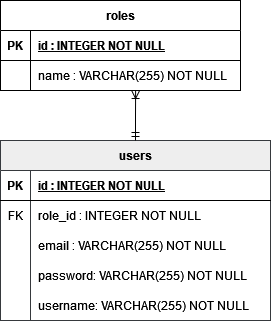

The diagram above was exported from draw.io. Its source (the exported page's mxGraphModel, read from the mxfile embedded in the PNG):
<mxGraphModel dx="482" dy="274" grid="1" gridSize="10" guides="1" tooltips="1" connect="1" arrows="1" fold="1" page="1" pageScale="1" pageWidth="850" pageHeight="1100" math="0" shadow="0">
  <root>
    <mxCell id="0" />
    <mxCell id="1" parent="0" />
    <mxCell id="WpHo1yC0HYC6feW1jHKm-1" value="roles" style="shape=table;startSize=30;container=1;collapsible=1;childLayout=tableLayout;fixedRows=1;rowLines=0;fontStyle=1;align=center;resizeLast=1;html=1;" vertex="1" parent="1">
      <mxGeometry x="445" y="340" width="240" height="90" as="geometry">
        <mxRectangle x="500" y="470" width="70" height="30" as="alternateBounds" />
      </mxGeometry>
    </mxCell>
    <mxCell id="WpHo1yC0HYC6feW1jHKm-2" value="" style="shape=tableRow;horizontal=0;startSize=0;swimlaneHead=0;swimlaneBody=0;fillColor=none;collapsible=0;dropTarget=0;points=[[0,0.5],[1,0.5]];portConstraint=eastwest;top=0;left=0;right=0;bottom=1;" vertex="1" parent="WpHo1yC0HYC6feW1jHKm-1">
      <mxGeometry y="30" width="240" height="30" as="geometry" />
    </mxCell>
    <mxCell id="WpHo1yC0HYC6feW1jHKm-3" value="PK" style="shape=partialRectangle;connectable=0;fillColor=none;top=0;left=0;bottom=0;right=0;fontStyle=1;overflow=hidden;whiteSpace=wrap;html=1;" vertex="1" parent="WpHo1yC0HYC6feW1jHKm-2">
      <mxGeometry width="30" height="30" as="geometry">
        <mxRectangle width="30" height="30" as="alternateBounds" />
      </mxGeometry>
    </mxCell>
    <mxCell id="WpHo1yC0HYC6feW1jHKm-4" value="id : INTEGER NOT NULL" style="shape=partialRectangle;connectable=0;fillColor=none;top=0;left=0;bottom=0;right=0;align=left;spacingLeft=6;fontStyle=5;overflow=hidden;whiteSpace=wrap;html=1;" vertex="1" parent="WpHo1yC0HYC6feW1jHKm-2">
      <mxGeometry x="30" width="210" height="30" as="geometry">
        <mxRectangle width="210" height="30" as="alternateBounds" />
      </mxGeometry>
    </mxCell>
    <mxCell id="WpHo1yC0HYC6feW1jHKm-5" value="" style="shape=tableRow;horizontal=0;startSize=0;swimlaneHead=0;swimlaneBody=0;fillColor=none;collapsible=0;dropTarget=0;points=[[0,0.5],[1,0.5]];portConstraint=eastwest;top=0;left=0;right=0;bottom=0;" vertex="1" parent="WpHo1yC0HYC6feW1jHKm-1">
      <mxGeometry y="60" width="240" height="30" as="geometry" />
    </mxCell>
    <mxCell id="WpHo1yC0HYC6feW1jHKm-6" value="" style="shape=partialRectangle;connectable=0;fillColor=none;top=0;left=0;bottom=0;right=0;editable=1;overflow=hidden;whiteSpace=wrap;html=1;" vertex="1" parent="WpHo1yC0HYC6feW1jHKm-5">
      <mxGeometry width="30" height="30" as="geometry">
        <mxRectangle width="30" height="30" as="alternateBounds" />
      </mxGeometry>
    </mxCell>
    <mxCell id="WpHo1yC0HYC6feW1jHKm-7" value="name : VARCHAR(255) NOT NULL" style="shape=partialRectangle;connectable=0;fillColor=none;top=0;left=0;bottom=0;right=0;align=left;spacingLeft=6;overflow=hidden;whiteSpace=wrap;html=1;" vertex="1" parent="WpHo1yC0HYC6feW1jHKm-5">
      <mxGeometry x="30" width="210" height="30" as="geometry">
        <mxRectangle width="210" height="30" as="alternateBounds" />
      </mxGeometry>
    </mxCell>
    <mxCell id="WpHo1yC0HYC6feW1jHKm-14" value="&lt;div&gt;users&lt;/div&gt;" style="shape=table;startSize=30;container=1;collapsible=1;childLayout=tableLayout;fixedRows=1;rowLines=0;fontStyle=1;align=center;resizeLast=1;html=1;fillColor=#eeeeee;strokeColor=#36393d;" vertex="1" parent="1">
      <mxGeometry x="445" y="480" width="270" height="180" as="geometry">
        <mxRectangle x="500" y="470" width="70" height="30" as="alternateBounds" />
      </mxGeometry>
    </mxCell>
    <mxCell id="WpHo1yC0HYC6feW1jHKm-15" value="" style="shape=tableRow;horizontal=0;startSize=0;swimlaneHead=0;swimlaneBody=0;fillColor=none;collapsible=0;dropTarget=0;points=[[0,0.5],[1,0.5]];portConstraint=eastwest;top=0;left=0;right=0;bottom=1;" vertex="1" parent="WpHo1yC0HYC6feW1jHKm-14">
      <mxGeometry y="30" width="270" height="30" as="geometry" />
    </mxCell>
    <mxCell id="WpHo1yC0HYC6feW1jHKm-16" value="PK" style="shape=partialRectangle;connectable=0;fillColor=none;top=0;left=0;bottom=0;right=0;fontStyle=1;overflow=hidden;whiteSpace=wrap;html=1;" vertex="1" parent="WpHo1yC0HYC6feW1jHKm-15">
      <mxGeometry width="30" height="30" as="geometry">
        <mxRectangle width="30" height="30" as="alternateBounds" />
      </mxGeometry>
    </mxCell>
    <mxCell id="WpHo1yC0HYC6feW1jHKm-17" value="id : INTEGER NOT NULL" style="shape=partialRectangle;connectable=0;fillColor=none;top=0;left=0;bottom=0;right=0;align=left;spacingLeft=6;fontStyle=5;overflow=hidden;whiteSpace=wrap;html=1;" vertex="1" parent="WpHo1yC0HYC6feW1jHKm-15">
      <mxGeometry x="30" width="240" height="30" as="geometry">
        <mxRectangle width="240" height="30" as="alternateBounds" />
      </mxGeometry>
    </mxCell>
    <mxCell id="WpHo1yC0HYC6feW1jHKm-18" value="" style="shape=tableRow;horizontal=0;startSize=0;swimlaneHead=0;swimlaneBody=0;fillColor=none;collapsible=0;dropTarget=0;points=[[0,0.5],[1,0.5]];portConstraint=eastwest;top=0;left=0;right=0;bottom=0;" vertex="1" parent="WpHo1yC0HYC6feW1jHKm-14">
      <mxGeometry y="60" width="270" height="30" as="geometry" />
    </mxCell>
    <mxCell id="WpHo1yC0HYC6feW1jHKm-19" value="FK" style="shape=partialRectangle;connectable=0;fillColor=none;top=0;left=0;bottom=0;right=0;editable=1;overflow=hidden;whiteSpace=wrap;html=1;" vertex="1" parent="WpHo1yC0HYC6feW1jHKm-18">
      <mxGeometry width="30" height="30" as="geometry">
        <mxRectangle width="30" height="30" as="alternateBounds" />
      </mxGeometry>
    </mxCell>
    <mxCell id="WpHo1yC0HYC6feW1jHKm-20" value="role_id : INTEGER NOT NULL" style="shape=partialRectangle;connectable=0;fillColor=none;top=0;left=0;bottom=0;right=0;align=left;spacingLeft=6;overflow=hidden;whiteSpace=wrap;html=1;" vertex="1" parent="WpHo1yC0HYC6feW1jHKm-18">
      <mxGeometry x="30" width="240" height="30" as="geometry">
        <mxRectangle width="240" height="30" as="alternateBounds" />
      </mxGeometry>
    </mxCell>
    <mxCell id="WpHo1yC0HYC6feW1jHKm-21" value="" style="shape=tableRow;horizontal=0;startSize=0;swimlaneHead=0;swimlaneBody=0;fillColor=none;collapsible=0;dropTarget=0;points=[[0,0.5],[1,0.5]];portConstraint=eastwest;top=0;left=0;right=0;bottom=0;" vertex="1" parent="WpHo1yC0HYC6feW1jHKm-14">
      <mxGeometry y="90" width="270" height="30" as="geometry" />
    </mxCell>
    <mxCell id="WpHo1yC0HYC6feW1jHKm-22" value="" style="shape=partialRectangle;connectable=0;fillColor=none;top=0;left=0;bottom=0;right=0;editable=1;overflow=hidden;whiteSpace=wrap;html=1;" vertex="1" parent="WpHo1yC0HYC6feW1jHKm-21">
      <mxGeometry width="30" height="30" as="geometry">
        <mxRectangle width="30" height="30" as="alternateBounds" />
      </mxGeometry>
    </mxCell>
    <mxCell id="WpHo1yC0HYC6feW1jHKm-23" value="email : VARCHAR(255) NOT NULL" style="shape=partialRectangle;connectable=0;fillColor=none;top=0;left=0;bottom=0;right=0;align=left;spacingLeft=6;overflow=hidden;whiteSpace=wrap;html=1;" vertex="1" parent="WpHo1yC0HYC6feW1jHKm-21">
      <mxGeometry x="30" width="240" height="30" as="geometry">
        <mxRectangle width="240" height="30" as="alternateBounds" />
      </mxGeometry>
    </mxCell>
    <mxCell id="WpHo1yC0HYC6feW1jHKm-24" value="" style="shape=tableRow;horizontal=0;startSize=0;swimlaneHead=0;swimlaneBody=0;fillColor=none;collapsible=0;dropTarget=0;points=[[0,0.5],[1,0.5]];portConstraint=eastwest;top=0;left=0;right=0;bottom=0;" vertex="1" parent="WpHo1yC0HYC6feW1jHKm-14">
      <mxGeometry y="120" width="270" height="30" as="geometry" />
    </mxCell>
    <mxCell id="WpHo1yC0HYC6feW1jHKm-25" value="" style="shape=partialRectangle;connectable=0;fillColor=none;top=0;left=0;bottom=0;right=0;editable=1;overflow=hidden;whiteSpace=wrap;html=1;" vertex="1" parent="WpHo1yC0HYC6feW1jHKm-24">
      <mxGeometry width="30" height="30" as="geometry">
        <mxRectangle width="30" height="30" as="alternateBounds" />
      </mxGeometry>
    </mxCell>
    <mxCell id="WpHo1yC0HYC6feW1jHKm-26" value="password: VARCHAR(255) NOT NULL" style="shape=partialRectangle;connectable=0;fillColor=none;top=0;left=0;bottom=0;right=0;align=left;spacingLeft=6;overflow=hidden;whiteSpace=wrap;html=1;" vertex="1" parent="WpHo1yC0HYC6feW1jHKm-24">
      <mxGeometry x="30" width="240" height="30" as="geometry">
        <mxRectangle width="240" height="30" as="alternateBounds" />
      </mxGeometry>
    </mxCell>
    <mxCell id="WpHo1yC0HYC6feW1jHKm-27" value="" style="shape=tableRow;horizontal=0;startSize=0;swimlaneHead=0;swimlaneBody=0;fillColor=none;collapsible=0;dropTarget=0;points=[[0,0.5],[1,0.5]];portConstraint=eastwest;top=0;left=0;right=0;bottom=0;" vertex="1" parent="WpHo1yC0HYC6feW1jHKm-14">
      <mxGeometry y="150" width="270" height="30" as="geometry" />
    </mxCell>
    <mxCell id="WpHo1yC0HYC6feW1jHKm-28" value="" style="shape=partialRectangle;connectable=0;fillColor=none;top=0;left=0;bottom=0;right=0;editable=1;overflow=hidden;whiteSpace=wrap;html=1;" vertex="1" parent="WpHo1yC0HYC6feW1jHKm-27">
      <mxGeometry width="30" height="30" as="geometry">
        <mxRectangle width="30" height="30" as="alternateBounds" />
      </mxGeometry>
    </mxCell>
    <mxCell id="WpHo1yC0HYC6feW1jHKm-29" value="username: VARCHAR(255) NOT NULL" style="shape=partialRectangle;connectable=0;fillColor=none;top=0;left=0;bottom=0;right=0;align=left;spacingLeft=6;overflow=hidden;whiteSpace=wrap;html=1;" vertex="1" parent="WpHo1yC0HYC6feW1jHKm-27">
      <mxGeometry x="30" width="240" height="30" as="geometry">
        <mxRectangle width="240" height="30" as="alternateBounds" />
      </mxGeometry>
    </mxCell>
    <mxCell id="WpHo1yC0HYC6feW1jHKm-31" style="edgeStyle=orthogonalEdgeStyle;rounded=0;orthogonalLoop=1;jettySize=auto;html=1;exitX=0.5;exitY=0;exitDx=0;exitDy=0;entryX=0.563;entryY=1;entryDx=0;entryDy=0;entryPerimeter=0;endArrow=ERoneToMany;endFill=0;startArrow=ERmandOne;startFill=0;" edge="1" parent="1" source="WpHo1yC0HYC6feW1jHKm-14" target="WpHo1yC0HYC6feW1jHKm-5">
      <mxGeometry relative="1" as="geometry" />
    </mxCell>
  </root>
</mxGraphModel>